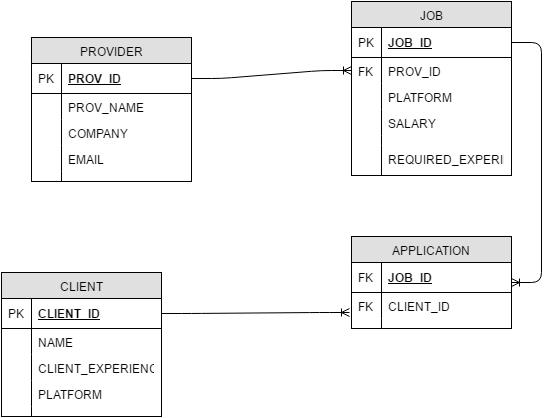

The diagram above was exported from draw.io. Its source (the exported page's mxGraphModel, read from the mxfile embedded in the PNG):
<mxGraphModel dx="880" dy="448" grid="1" gridSize="10" guides="1" tooltips="1" connect="1" arrows="1" fold="1" page="1" pageScale="1" pageWidth="826" pageHeight="1169" background="#ffffff" math="0" shadow="0">
  <root>
    <mxCell id="0" />
    <mxCell id="1" parent="0" />
    <mxCell id="7" value="JOB" style="swimlane;html=1;fontStyle=0;childLayout=stackLayout;horizontal=1;startSize=26;fillColor=#e0e0e0;horizontalStack=0;resizeParent=1;resizeLast=0;collapsible=1;marginBottom=0;swimlaneFillColor=#ffffff;align=center;" vertex="1" parent="1">
      <mxGeometry x="450" y="222" width="160" height="174" as="geometry" />
    </mxCell>
    <mxCell id="8" value="JOB_ID" style="shape=partialRectangle;top=0;left=0;right=0;bottom=1;html=1;align=left;verticalAlign=middle;fillColor=none;spacingLeft=34;spacingRight=4;whiteSpace=wrap;overflow=hidden;rotatable=0;points=[[0,0.5],[1,0.5]];portConstraint=eastwest;dropTarget=0;fontStyle=5;" vertex="1" parent="7">
      <mxGeometry y="26" width="160" height="30" as="geometry" />
    </mxCell>
    <mxCell id="9" value="PK" style="shape=partialRectangle;top=0;left=0;bottom=0;html=1;fillColor=none;align=left;verticalAlign=middle;spacingLeft=4;spacingRight=4;whiteSpace=wrap;overflow=hidden;rotatable=0;points=[];portConstraint=eastwest;part=1;" vertex="1" connectable="0" parent="8">
      <mxGeometry width="30" height="30" as="geometry" />
    </mxCell>
    <mxCell id="10" value="&lt;span&gt;PROV_ID&lt;/span&gt;" style="shape=partialRectangle;top=0;left=0;right=0;bottom=0;html=1;align=left;verticalAlign=top;fillColor=none;spacingLeft=34;spacingRight=4;whiteSpace=wrap;overflow=hidden;rotatable=0;points=[[0,0.5],[1,0.5]];portConstraint=eastwest;dropTarget=0;" vertex="1" parent="7">
      <mxGeometry y="56" width="160" height="26" as="geometry" />
    </mxCell>
    <mxCell id="11" value="FK" style="shape=partialRectangle;top=0;left=0;bottom=0;html=1;fillColor=none;align=left;verticalAlign=top;spacingLeft=4;spacingRight=4;whiteSpace=wrap;overflow=hidden;rotatable=0;points=[];portConstraint=eastwest;part=1;" vertex="1" connectable="0" parent="10">
      <mxGeometry width="30" height="26" as="geometry" />
    </mxCell>
    <mxCell id="12" value="PLATFORM" style="shape=partialRectangle;top=0;left=0;right=0;bottom=0;html=1;align=left;verticalAlign=top;fillColor=none;spacingLeft=34;spacingRight=4;whiteSpace=wrap;overflow=hidden;rotatable=0;points=[[0,0.5],[1,0.5]];portConstraint=eastwest;dropTarget=0;" vertex="1" parent="7">
      <mxGeometry y="82" width="160" height="26" as="geometry" />
    </mxCell>
    <mxCell id="13" value="" style="shape=partialRectangle;top=0;left=0;bottom=0;html=1;fillColor=none;align=left;verticalAlign=top;spacingLeft=4;spacingRight=4;whiteSpace=wrap;overflow=hidden;rotatable=0;points=[];portConstraint=eastwest;part=1;" vertex="1" connectable="0" parent="12">
      <mxGeometry width="30" height="26" as="geometry" />
    </mxCell>
    <mxCell id="14" value="SALARY" style="shape=partialRectangle;top=0;left=0;right=0;bottom=0;html=1;align=left;verticalAlign=top;fillColor=none;spacingLeft=34;spacingRight=4;whiteSpace=wrap;overflow=hidden;rotatable=0;points=[[0,0.5],[1,0.5]];portConstraint=eastwest;dropTarget=0;" vertex="1" parent="7">
      <mxGeometry y="108" width="160" height="26" as="geometry" />
    </mxCell>
    <mxCell id="15" value="" style="shape=partialRectangle;top=0;left=0;bottom=0;html=1;fillColor=none;align=left;verticalAlign=top;spacingLeft=4;spacingRight=4;whiteSpace=wrap;overflow=hidden;rotatable=0;points=[];portConstraint=eastwest;part=1;" vertex="1" connectable="0" parent="14">
      <mxGeometry width="30" height="26" as="geometry" />
    </mxCell>
    <mxCell id="16" value="" style="shape=partialRectangle;top=0;left=0;right=0;bottom=0;html=1;align=left;verticalAlign=top;fillColor=none;spacingLeft=34;spacingRight=4;whiteSpace=wrap;overflow=hidden;rotatable=0;points=[[0,0.5],[1,0.5]];portConstraint=eastwest;dropTarget=0;" vertex="1" parent="7">
      <mxGeometry y="134" width="160" height="10" as="geometry" />
    </mxCell>
    <mxCell id="17" value="" style="shape=partialRectangle;top=0;left=0;bottom=0;html=1;fillColor=none;align=left;verticalAlign=top;spacingLeft=4;spacingRight=4;whiteSpace=wrap;overflow=hidden;rotatable=0;points=[];portConstraint=eastwest;part=1;" vertex="1" connectable="0" parent="16">
      <mxGeometry width="30" height="10" as="geometry" />
    </mxCell>
    <mxCell id="34" value="REQUIRED_EXPERIENCE" style="shape=partialRectangle;top=0;left=0;right=0;bottom=0;html=1;align=left;verticalAlign=top;fillColor=none;spacingLeft=34;spacingRight=4;whiteSpace=wrap;overflow=hidden;rotatable=0;points=[[0,0.5],[1,0.5]];portConstraint=eastwest;dropTarget=0;" vertex="1" parent="7">
      <mxGeometry y="144" width="160" height="30" as="geometry" />
    </mxCell>
    <mxCell id="35" value="" style="shape=partialRectangle;top=0;left=0;bottom=0;html=1;fillColor=none;align=left;verticalAlign=top;spacingLeft=4;spacingRight=4;whiteSpace=wrap;overflow=hidden;rotatable=0;points=[];portConstraint=eastwest;part=1;" vertex="1" connectable="0" parent="34">
      <mxGeometry width="30" height="29.999999999999996" as="geometry" />
    </mxCell>
    <mxCell id="22" value="PROVIDER" style="swimlane;html=1;fontStyle=0;childLayout=stackLayout;horizontal=1;startSize=26;fillColor=#e0e0e0;horizontalStack=0;resizeParent=1;resizeLast=0;collapsible=1;marginBottom=0;swimlaneFillColor=#ffffff;align=center;" vertex="1" parent="1">
      <mxGeometry x="130" y="258" width="160" height="144" as="geometry" />
    </mxCell>
    <mxCell id="23" value="PROV_ID" style="shape=partialRectangle;top=0;left=0;right=0;bottom=1;html=1;align=left;verticalAlign=middle;fillColor=none;spacingLeft=34;spacingRight=4;whiteSpace=wrap;overflow=hidden;rotatable=0;points=[[0,0.5],[1,0.5]];portConstraint=eastwest;dropTarget=0;fontStyle=5;" vertex="1" parent="22">
      <mxGeometry y="26" width="160" height="30" as="geometry" />
    </mxCell>
    <mxCell id="24" value="PK" style="shape=partialRectangle;top=0;left=0;bottom=0;html=1;fillColor=none;align=left;verticalAlign=middle;spacingLeft=4;spacingRight=4;whiteSpace=wrap;overflow=hidden;rotatable=0;points=[];portConstraint=eastwest;part=1;" vertex="1" connectable="0" parent="23">
      <mxGeometry width="30" height="30" as="geometry" />
    </mxCell>
    <mxCell id="25" value="PROV_NAME" style="shape=partialRectangle;top=0;left=0;right=0;bottom=0;html=1;align=left;verticalAlign=top;fillColor=none;spacingLeft=34;spacingRight=4;whiteSpace=wrap;overflow=hidden;rotatable=0;points=[[0,0.5],[1,0.5]];portConstraint=eastwest;dropTarget=0;" vertex="1" parent="22">
      <mxGeometry y="56" width="160" height="26" as="geometry" />
    </mxCell>
    <mxCell id="26" value="" style="shape=partialRectangle;top=0;left=0;bottom=0;html=1;fillColor=none;align=left;verticalAlign=top;spacingLeft=4;spacingRight=4;whiteSpace=wrap;overflow=hidden;rotatable=0;points=[];portConstraint=eastwest;part=1;" vertex="1" connectable="0" parent="25">
      <mxGeometry width="30" height="26" as="geometry" />
    </mxCell>
    <mxCell id="27" value="COMPANY" style="shape=partialRectangle;top=0;left=0;right=0;bottom=0;html=1;align=left;verticalAlign=top;fillColor=none;spacingLeft=34;spacingRight=4;whiteSpace=wrap;overflow=hidden;rotatable=0;points=[[0,0.5],[1,0.5]];portConstraint=eastwest;dropTarget=0;" vertex="1" parent="22">
      <mxGeometry y="82" width="160" height="26" as="geometry" />
    </mxCell>
    <mxCell id="28" value="" style="shape=partialRectangle;top=0;left=0;bottom=0;html=1;fillColor=none;align=left;verticalAlign=top;spacingLeft=4;spacingRight=4;whiteSpace=wrap;overflow=hidden;rotatable=0;points=[];portConstraint=eastwest;part=1;" vertex="1" connectable="0" parent="27">
      <mxGeometry width="30" height="26" as="geometry" />
    </mxCell>
    <mxCell id="29" value="EMAIL" style="shape=partialRectangle;top=0;left=0;right=0;bottom=0;html=1;align=left;verticalAlign=top;fillColor=none;spacingLeft=34;spacingRight=4;whiteSpace=wrap;overflow=hidden;rotatable=0;points=[[0,0.5],[1,0.5]];portConstraint=eastwest;dropTarget=0;" vertex="1" parent="22">
      <mxGeometry y="108" width="160" height="26" as="geometry" />
    </mxCell>
    <mxCell id="30" value="" style="shape=partialRectangle;top=0;left=0;bottom=0;html=1;fillColor=none;align=left;verticalAlign=top;spacingLeft=4;spacingRight=4;whiteSpace=wrap;overflow=hidden;rotatable=0;points=[];portConstraint=eastwest;part=1;" vertex="1" connectable="0" parent="29">
      <mxGeometry width="30" height="26" as="geometry" />
    </mxCell>
    <mxCell id="31" value="" style="shape=partialRectangle;top=0;left=0;right=0;bottom=0;html=1;align=left;verticalAlign=top;fillColor=none;spacingLeft=34;spacingRight=4;whiteSpace=wrap;overflow=hidden;rotatable=0;points=[[0,0.5],[1,0.5]];portConstraint=eastwest;dropTarget=0;" vertex="1" parent="22">
      <mxGeometry y="134" width="160" height="10" as="geometry" />
    </mxCell>
    <mxCell id="32" value="" style="shape=partialRectangle;top=0;left=0;bottom=0;html=1;fillColor=none;align=left;verticalAlign=top;spacingLeft=4;spacingRight=4;whiteSpace=wrap;overflow=hidden;rotatable=0;points=[];portConstraint=eastwest;part=1;" vertex="1" connectable="0" parent="31">
      <mxGeometry width="30" height="10" as="geometry" />
    </mxCell>
    <mxCell id="36" value="APPLICATION" style="swimlane;html=1;fontStyle=0;childLayout=stackLayout;horizontal=1;startSize=26;fillColor=#e0e0e0;horizontalStack=0;resizeParent=1;resizeLast=0;collapsible=1;marginBottom=0;swimlaneFillColor=#ffffff;align=center;" vertex="1" parent="1">
      <mxGeometry x="450" y="457" width="160" height="92" as="geometry" />
    </mxCell>
    <mxCell id="37" value="JOB_ID" style="shape=partialRectangle;top=0;left=0;right=0;bottom=1;html=1;align=left;verticalAlign=middle;fillColor=none;spacingLeft=34;spacingRight=4;whiteSpace=wrap;overflow=hidden;rotatable=0;points=[[0,0.5],[1,0.5]];portConstraint=eastwest;dropTarget=0;fontStyle=5;" vertex="1" parent="36">
      <mxGeometry y="26" width="160" height="30" as="geometry" />
    </mxCell>
    <mxCell id="38" value="FK" style="shape=partialRectangle;top=0;left=0;bottom=0;html=1;fillColor=none;align=left;verticalAlign=middle;spacingLeft=4;spacingRight=4;whiteSpace=wrap;overflow=hidden;rotatable=0;points=[];portConstraint=eastwest;part=1;" vertex="1" connectable="0" parent="37">
      <mxGeometry width="30" height="30" as="geometry" />
    </mxCell>
    <mxCell id="39" value="CLIENT_ID" style="shape=partialRectangle;top=0;left=0;right=0;bottom=0;html=1;align=left;verticalAlign=top;fillColor=none;spacingLeft=34;spacingRight=4;whiteSpace=wrap;overflow=hidden;rotatable=0;points=[[0,0.5],[1,0.5]];portConstraint=eastwest;dropTarget=0;" vertex="1" parent="36">
      <mxGeometry y="56" width="160" height="26" as="geometry" />
    </mxCell>
    <mxCell id="40" value="FK" style="shape=partialRectangle;top=0;left=0;bottom=0;html=1;fillColor=none;align=left;verticalAlign=top;spacingLeft=4;spacingRight=4;whiteSpace=wrap;overflow=hidden;rotatable=0;points=[];portConstraint=eastwest;part=1;" vertex="1" connectable="0" parent="39">
      <mxGeometry width="30" height="26" as="geometry" />
    </mxCell>
    <mxCell id="45" value="" style="shape=partialRectangle;top=0;left=0;right=0;bottom=0;html=1;align=left;verticalAlign=top;fillColor=none;spacingLeft=34;spacingRight=4;whiteSpace=wrap;overflow=hidden;rotatable=0;points=[[0,0.5],[1,0.5]];portConstraint=eastwest;dropTarget=0;" vertex="1" parent="36">
      <mxGeometry y="82" width="160" height="10" as="geometry" />
    </mxCell>
    <mxCell id="46" value="" style="shape=partialRectangle;top=0;left=0;bottom=0;html=1;fillColor=none;align=left;verticalAlign=top;spacingLeft=4;spacingRight=4;whiteSpace=wrap;overflow=hidden;rotatable=0;points=[];portConstraint=eastwest;part=1;" vertex="1" connectable="0" parent="45">
      <mxGeometry width="30" height="10" as="geometry" />
    </mxCell>
    <mxCell id="51" value="CLIENT" style="swimlane;html=1;fontStyle=0;childLayout=stackLayout;horizontal=1;startSize=26;fillColor=#e0e0e0;horizontalStack=0;resizeParent=1;resizeLast=0;collapsible=1;marginBottom=0;swimlaneFillColor=#ffffff;align=center;" vertex="1" parent="1">
      <mxGeometry x="100" y="493" width="160" height="144" as="geometry" />
    </mxCell>
    <mxCell id="52" value="CLIENT_ID" style="shape=partialRectangle;top=0;left=0;right=0;bottom=1;html=1;align=left;verticalAlign=middle;fillColor=none;spacingLeft=34;spacingRight=4;whiteSpace=wrap;overflow=hidden;rotatable=0;points=[[0,0.5],[1,0.5]];portConstraint=eastwest;dropTarget=0;fontStyle=5;" vertex="1" parent="51">
      <mxGeometry y="26" width="160" height="30" as="geometry" />
    </mxCell>
    <mxCell id="53" value="PK" style="shape=partialRectangle;top=0;left=0;bottom=0;html=1;fillColor=none;align=left;verticalAlign=middle;spacingLeft=4;spacingRight=4;whiteSpace=wrap;overflow=hidden;rotatable=0;points=[];portConstraint=eastwest;part=1;" vertex="1" connectable="0" parent="52">
      <mxGeometry width="30" height="30" as="geometry" />
    </mxCell>
    <mxCell id="54" value="NAME" style="shape=partialRectangle;top=0;left=0;right=0;bottom=0;html=1;align=left;verticalAlign=top;fillColor=none;spacingLeft=34;spacingRight=4;whiteSpace=wrap;overflow=hidden;rotatable=0;points=[[0,0.5],[1,0.5]];portConstraint=eastwest;dropTarget=0;" vertex="1" parent="51">
      <mxGeometry y="56" width="160" height="26" as="geometry" />
    </mxCell>
    <mxCell id="55" value="" style="shape=partialRectangle;top=0;left=0;bottom=0;html=1;fillColor=none;align=left;verticalAlign=top;spacingLeft=4;spacingRight=4;whiteSpace=wrap;overflow=hidden;rotatable=0;points=[];portConstraint=eastwest;part=1;" vertex="1" connectable="0" parent="54">
      <mxGeometry width="30" height="26" as="geometry" />
    </mxCell>
    <mxCell id="56" value="CLIENT_EXPERIENCE" style="shape=partialRectangle;top=0;left=0;right=0;bottom=0;html=1;align=left;verticalAlign=top;fillColor=none;spacingLeft=34;spacingRight=4;whiteSpace=wrap;overflow=hidden;rotatable=0;points=[[0,0.5],[1,0.5]];portConstraint=eastwest;dropTarget=0;" vertex="1" parent="51">
      <mxGeometry y="82" width="160" height="26" as="geometry" />
    </mxCell>
    <mxCell id="57" value="" style="shape=partialRectangle;top=0;left=0;bottom=0;html=1;fillColor=none;align=left;verticalAlign=top;spacingLeft=4;spacingRight=4;whiteSpace=wrap;overflow=hidden;rotatable=0;points=[];portConstraint=eastwest;part=1;" vertex="1" connectable="0" parent="56">
      <mxGeometry width="30" height="26" as="geometry" />
    </mxCell>
    <mxCell id="58" value="PLATFORM" style="shape=partialRectangle;top=0;left=0;right=0;bottom=0;html=1;align=left;verticalAlign=top;fillColor=none;spacingLeft=34;spacingRight=4;whiteSpace=wrap;overflow=hidden;rotatable=0;points=[[0,0.5],[1,0.5]];portConstraint=eastwest;dropTarget=0;" vertex="1" parent="51">
      <mxGeometry y="108" width="160" height="26" as="geometry" />
    </mxCell>
    <mxCell id="59" value="" style="shape=partialRectangle;top=0;left=0;bottom=0;html=1;fillColor=none;align=left;verticalAlign=top;spacingLeft=4;spacingRight=4;whiteSpace=wrap;overflow=hidden;rotatable=0;points=[];portConstraint=eastwest;part=1;" vertex="1" connectable="0" parent="58">
      <mxGeometry width="30" height="26" as="geometry" />
    </mxCell>
    <mxCell id="60" value="" style="shape=partialRectangle;top=0;left=0;right=0;bottom=0;html=1;align=left;verticalAlign=top;fillColor=none;spacingLeft=34;spacingRight=4;whiteSpace=wrap;overflow=hidden;rotatable=0;points=[[0,0.5],[1,0.5]];portConstraint=eastwest;dropTarget=0;" vertex="1" parent="51">
      <mxGeometry y="134" width="160" height="10" as="geometry" />
    </mxCell>
    <mxCell id="61" value="" style="shape=partialRectangle;top=0;left=0;bottom=0;html=1;fillColor=none;align=left;verticalAlign=top;spacingLeft=4;spacingRight=4;whiteSpace=wrap;overflow=hidden;rotatable=0;points=[];portConstraint=eastwest;part=1;" vertex="1" connectable="0" parent="60">
      <mxGeometry width="30" height="10" as="geometry" />
    </mxCell>
    <mxCell id="62" value="" style="edgeStyle=entityRelationEdgeStyle;html=1;endArrow=ERoneToMany;entryX=-0.012;entryY=0.769;exitX=1;exitY=0.5;entryPerimeter=0;" edge="1" parent="1" source="52" target="39">
      <mxGeometry width="100" height="100" relative="1" as="geometry">
        <mxPoint x="260" y="483" as="sourcePoint" />
        <mxPoint x="360" y="463" as="targetPoint" />
      </mxGeometry>
    </mxCell>
    <mxCell id="66" value="" style="edgeStyle=entityRelationEdgeStyle;html=1;endArrow=ERoneToMany;exitX=1;exitY=0.5;entryX=0;entryY=0.5;" edge="1" parent="1" source="23" target="10">
      <mxGeometry width="100" height="100" relative="1" as="geometry">
        <mxPoint x="330" y="370" as="sourcePoint" />
        <mxPoint x="430" y="270" as="targetPoint" />
      </mxGeometry>
    </mxCell>
    <mxCell id="67" value="" style="edgeStyle=entityRelationEdgeStyle;html=1;endArrow=ERoneToMany;exitX=1;exitY=0.5;" edge="1" parent="1" source="8" target="36">
      <mxGeometry width="100" height="100" relative="1" as="geometry">
        <mxPoint x="690" y="426" as="sourcePoint" />
        <mxPoint x="790" y="326" as="targetPoint" />
      </mxGeometry>
    </mxCell>
  </root>
</mxGraphModel>